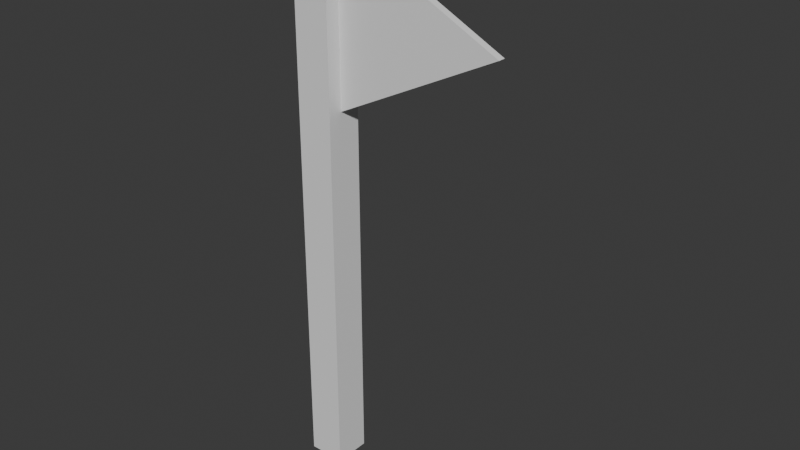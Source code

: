 # Source: flag1.blend  (saved by Blender 4.2.66; exported with 4.5.12 LTS)
import bpy
from mathutils import Matrix  # noqa: F401  (used for matrix-valued properties, if any)

bpy.ops.wm.read_factory_settings(use_empty=True)
scene = bpy.context.scene
scene.name = 'Scene'

# ---- collections
col_collection = bpy.data.collections.new('Collection'); scene.collection.children.link(col_collection)

# ---- world
world_world = bpy.data.worlds.new('World'); scene.world = world_world
world_world.use_nodes = True; world_world.node_tree.nodes.clear()
_N = world_world.node_tree.nodes; _L = world_world.node_tree.links
n0 = _N.new('ShaderNodeOutputWorld'); n0.name = 'World Output'; n0.location = (300, 300)
n1 = _N.new('ShaderNodeBackground'); n1.name = 'Background'; n1.location = (10, 300)
n1.inputs[0].default_value = (0.05088, 0.05088, 0.05088, 1.0)
_L.new(n1.outputs[0], n0.inputs[0])
n0.is_active_output = True
world_world.color = (0.05088, 0.05088, 0.05088)
world_world.sun_shadow_jitter_overblur = 0.0

# ---- meshes
me_cube_001 = bpy.data.meshes.new('Cube.001')
me_cube_001.from_pydata([(-0.1, -0.1, -0.1), (-0.1, -0.1, 3.0), (-0.1, 0.1, -0.1), (-0.1, 0.1, 3.0), (0.1, -0.1, -0.1), (0.1, -0.1, 3.0), (0.1, 0.1, -0.1), (0.1, 0.1, 3.0)], [], [(0, 1, 3, 2), (2, 3, 7, 6), (6, 7, 5, 4), (4, 5, 1, 0), (2, 6, 4, 0), (7, 3, 1, 5)])
_uv = me_cube_001.uv_layers.new(name='UVMap')
_uv.uv.foreach_set('vector', [0.375, 0.0, 0.625, 0.0, 0.625, 0.25, 0.375, 0.25, 0.375, 0.25, 0.625, 0.25, 0.625, 0.5, 0.375, 0.5, 0.375, 0.5, 0.625, 0.5, 0.625, 0.75, 0.375, 0.75, 0.375, 0.75, 0.625, 0.75, 0.625, 1.0, 0.375, 1.0, 0.125, 0.5, 0.375, 0.5, 0.375, 0.75, 0.125, 0.75, 0.625, 0.5, 0.875, 0.5, 0.875, 0.75, 0.625, 0.75])
me_cube_001.update()
me_cube_002 = bpy.data.meshes.new('Cube.002')
me_cube_002.from_pydata([(2.235e-08, -0.02, -0.5), (2.235e-08, -0.02, 0.5), (2.235e-08, 0.02, -0.5), (2.235e-08, 0.02, 0.5), (1.0, -0.02, 0.0), (1.0, 0.02, 0.0)], [], [(0, 1, 3, 2), (2, 3, 5), (4, 1, 0), (2, 5, 4, 0), (5, 3, 1, 4)])
_uv = me_cube_002.uv_layers.new(name='UVMap')
_uv.uv.foreach_set('vector', [0.375, 0.0, 0.625, 0.0, 0.625, 0.25, 0.375, 0.25, 0.375, 0.25, 0.625, 0.25, 0.375, 0.5, 0.625, 0.75, 0.625, 1.0, 0.375, 1.0, 0.125, 0.5, 0.375, 0.5, 0.375, 0.75, 0.125, 0.75, 0.625, 0.5, 0.875, 0.5, 0.875, 0.75, 0.625, 0.75])
me_cube_002.update()

# ---- objects
ob_cube = bpy.data.objects.new('Cube', me_cube_001)
ob_cube_001 = bpy.data.objects.new('Cube.001', me_cube_002)

# ---- transforms, parenting, visibility, modifiers, constraints
ob_cube.location = (0.0, 0.0, 0.0)
ob_cube_001.location = (0.0, 0.0, 2.4)

# ---- collection membership
col_collection.objects.link(ob_cube)
col_collection.objects.link(ob_cube_001)

# ---- scene / render settings (as saved in the file)
scene.frame_start = 1; scene.frame_end = 250; scene.frame_set(1)
scene.render.engine = 'BLENDER_EEVEE_NEXT'
bpy.context.view_layer.update()

# ---- added for rendering (the .blend has no active camera and no usable light): camera, sun
cam_auto = bpy.data.cameras.new('AutoCamera')
cam_auto.lens = 50.0
cam_auto.sensor_width = 36.0
cam_auto.clip_end = 1000.0
ob_auto_camera = bpy.data.objects.new('AutoCamera', cam_auto)
scene.collection.objects.link(ob_auto_camera)
ob_auto_camera.location = (3.49903, -3.65884, 3.88923)
ob_auto_camera.rotation_euler = (1.09748, -7.21219e-08, 0.694738)
scene.camera = ob_auto_camera
light_auto_sun = bpy.data.lights.new('AutoSun', 'SUN')
light_auto_sun.energy = 3.0
light_auto_sun.angle = 0.0523599
ob_auto_sun = bpy.data.objects.new('AutoSun', light_auto_sun)
scene.collection.objects.link(ob_auto_sun)
ob_auto_sun.rotation_euler = (0.872665, 0.174533, 0.523599)
bpy.context.view_layer.update()
